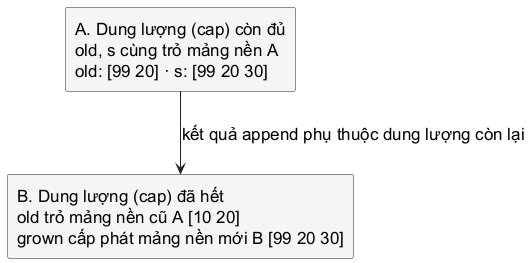

The diagram above was rendered by PlantUML. Its source (embedded in the PNG):
@startuml
skinparam backgroundColor white
skinparam shadowing false
skinparam note {
  BackgroundColor #F5F5F5
  BorderColor #777777
  FontColor #000000
}
skinparam defaultFontName "Source Sans 3"
skinparam defaultFontSize 17
skinparam defaultFontColor #000000
skinparam rectangle {
  BackgroundColor #F5F5F5
  BorderColor #222222
  FontColor #000000
  RoundCorner 5
}
skinparam arrowColor #222222
top to bottom direction
rectangle "A. Dung lượng (cap) còn đủ\nold, s cùng trỏ mảng nền A\nold: [99 20] · s: [99 20 30]" as reuse
rectangle "B. Dung lượng (cap) đã hết\nold trỏ mảng nền cũ A [10 20]\ngrown cấp phát mảng nền mới B [99 20 30]" as allocate
reuse -down-> allocate : kết quả append phụ thuộc dung lượng còn lại
@enduml